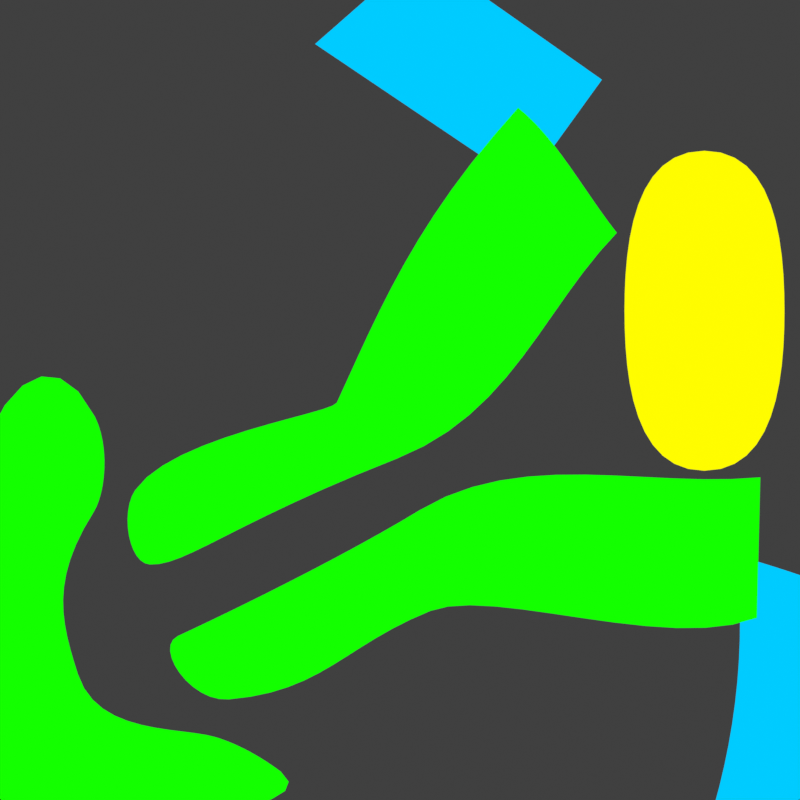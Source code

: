 # Source: sneakers_colors.blend  (saved by Blender 3.6.13; exported with 4.5.12 LTS)
import bpy
from mathutils import Matrix  # noqa: F401  (used for matrix-valued properties, if any)

bpy.ops.wm.read_factory_settings(use_empty=True)
scene = bpy.context.scene
scene.name = 'Scene'

# ---- collections
col_collection = bpy.data.collections.new('Collection'); scene.collection.children.link(col_collection)
col_cam = bpy.data.collections.new('Cam'); scene.collection.children.link(col_cam)
col_refer = bpy.data.collections.new('Refer'); scene.collection.children.link(col_refer)

# ---- materials (node trees are filled in below, after node groups)
mat_green = bpy.data.materials.new('green')
mat_yellow = bpy.data.materials.new('yellow')
mat_blue = bpy.data.materials.new('blue')

# ---- material node trees
mat_green.use_nodes = True; mat_green.node_tree.nodes.clear()
_N = mat_green.node_tree.nodes; _L = mat_green.node_tree.links
n0 = _N.new('ShaderNodeOutputMaterial'); n0.name = 'Material Output'; n0.location = (300, 300)
n1 = _N.new('ShaderNodeRGB'); n1.name = 'RGB'; n1.location = (75, 337)
n1.outputs[0].default_value = (0.006583, 1.0, 0.0, 1.0)
_L.new(n1.outputs[0], n0.inputs[0])
n0.is_active_output = True
mat_yellow.use_nodes = True; mat_yellow.node_tree.nodes.clear()
_N = mat_yellow.node_tree.nodes; _L = mat_yellow.node_tree.links
n0 = _N.new('ShaderNodeOutputMaterial'); n0.name = 'Material Output'; n0.location = (300, 300)
n1 = _N.new('ShaderNodeRGB'); n1.name = 'RGB'; n1.location = (75, 337)
n1.outputs[0].default_value = (1.0, 0.9763, 0.0, 1.0)
_L.new(n1.outputs[0], n0.inputs[0])
n0.is_active_output = True
mat_blue.use_nodes = True; mat_blue.node_tree.nodes.clear()
_N = mat_blue.node_tree.nodes; _L = mat_blue.node_tree.links
n0 = _N.new('ShaderNodeOutputMaterial'); n0.name = 'Material Output'; n0.location = (300, 300)
n1 = _N.new('ShaderNodeRGB'); n1.name = 'RGB'; n1.location = (75, 337)
n1.outputs[0].default_value = (0.0, 0.599, 1.0, 1.0)
_L.new(n1.outputs[0], n0.inputs[0])
n0.is_active_output = True

# ---- world
world_world = bpy.data.worlds.new('World'); scene.world = world_world
world_world.use_nodes = True; world_world.node_tree.nodes.clear()
_N = world_world.node_tree.nodes; _L = world_world.node_tree.links
n0 = _N.new('ShaderNodeOutputWorld'); n0.name = 'World Output'; n0.location = (300, 300)
n1 = _N.new('ShaderNodeBackground'); n1.name = 'Background'; n1.location = (10, 300)
n1.inputs[0].default_value = (0.05088, 0.05088, 0.05088, 1.0)
_L.new(n1.outputs[0], n0.inputs[0])
n0.is_active_output = True
world_world.color = (0.05088, 0.05088, 0.05088)
world_world.use_sun_shadow = False
world_world.sun_shadow_jitter_overblur = 0.0

# ---- cameras
cam_camera = bpy.data.cameras.new('Camera')
cam_camera.type = 'ORTHO'
cam_camera.clip_end = 100.0
cam_camera.ortho_scale = 5.0

# ---- curves / text
cu_beziercircle = bpy.data.curves.new('BezierCircle', 'CURVE')
cu_beziercircle.dimensions = '2D'
_sp = cu_beziercircle.splines.new('BEZIER'); _sp.bezier_points.add(5)
_sp.bezier_points.foreach_set('co', [-0.3951, -0.01709, 0.0, 0.7382, 1.827, 0.0, 1.355, 1.045, 0.0, -0.01847, -0.3657, 0.0, -1.563, -1.028, 0.0, -1.655, -0.5632, 0.0])
_sp.bezier_points.foreach_set('handle_left', [-0.4266, -0.08526, 0.0, 0.08719, 1.11, 0.0, 1.149, 1.306, 0.0, 0.697, -0.08494, 0.0, -1.343, -1.039, 0.0, -1.75, -0.7028, 0.0])
_sp.bezier_points.foreach_set('handle_right', [-0.1317, 0.5528, 0.0, 0.971, 1.645, 0.0, 0.8971, 0.5746, 0.0, -1.056, -0.7727, 0.0, -1.695, -1.022, 0.0, -1.425, -0.2256, 0.0])
for _p, _l, _r in zip(_sp.bezier_points, ['ALIGNED', 'FREE', 'VECTOR', 'ALIGNED', 'ALIGNED', 'ALIGNED'], ['ALIGNED', 'FREE', 'VECTOR', 'ALIGNED', 'ALIGNED', 'ALIGNED']): _p.handle_left_type = _l; _p.handle_right_type = _r
_sp.order_u = 0
_sp.order_v = 0
_sp.use_cyclic_u = True
cu_beziercircle.materials.append(mat_green)
cu_beziercircle.use_path = True
cu_beziercircle.fill_mode = 'BOTH'
cu_beziercircle_001 = bpy.data.curves.new('BezierCircle.001', 'CURVE')
cu_beziercircle_001.dimensions = '2D'
_sp = cu_beziercircle_001.splines.new('BEZIER'); _sp.bezier_points.add(5)
_sp.bezier_points.foreach_set('co', [0.1234, -0.6883, 0.0, 2.252, -0.4833, 0.0, 2.231, -1.362, 0.0, 0.1905, -1.318, 0.0, -1.07, -1.871, 0.0, -1.388, -1.475, 0.0])
_sp.bezier_points.foreach_set('handle_left', [-0.3519, -0.9781, 0.0, 1.543, -0.5516, 0.0, 2.238, -1.069, 0.0, 0.5786, -1.163, 0.0, -0.479, -1.822, 0.0, -1.541, -1.545, 0.0])
_sp.bezier_points.foreach_set('handle_right', [0.7567, -0.3021, 0.0, 2.245, -0.7762, 0.0, 1.664, -1.579, 0.0, -0.3484, -1.533, 0.0, -1.311, -1.891, 0.0, -1.061, -1.324, 0.0])
for _p, _l, _r in zip(_sp.bezier_points, ['ALIGNED', 'VECTOR', 'VECTOR', 'ALIGNED', 'ALIGNED', 'ALIGNED'], ['ALIGNED', 'VECTOR', 'FREE', 'ALIGNED', 'ALIGNED', 'ALIGNED']): _p.handle_left_type = _l; _p.handle_right_type = _r
_sp.order_u = 0
_sp.order_v = 0
_sp.use_cyclic_u = True
cu_beziercircle_001.materials.append(mat_green)
cu_beziercircle_001.use_path = True
cu_beziercircle_001.fill_mode = 'BOTH'
cu_beziercircle_002 = bpy.data.curves.new('BezierCircle.002', 'CURVE')
cu_beziercircle_002.dimensions = '2D'
_sp = cu_beziercircle_002.splines.new('BEZIER'); _sp.bezier_points.add(5)
_sp.bezier_points.foreach_set('co', [-1.915, -0.7006, 0.0, -2.013, -1.714, 0.0, -1.149, -2.108, 0.0, -0.7455, -2.322, 0.0, -2.641, -2.539, 0.0, -1.907, -0.1039, 0.0])
_sp.bezier_points.foreach_set('handle_left', [-1.842, -0.5852, 0.0, -2.115, -1.392, 0.0, -1.367, -2.04, 0.0, -0.8591, -2.237, 0.0, -2.01, -2.732, 0.0, -2.294, 0.6711, 0.0])
_sp.bezier_points.foreach_set('handle_right', [-2.19, -1.133, 0.0, -1.89, -2.1, 0.0, -0.9981, -2.155, 0.0, -0.3889, -2.587, 0.0, -3.045, -0.3746, 0.0, -1.812, -0.2947, 0.0])
for _p, _l, _r in zip(_sp.bezier_points, ['ALIGNED', 'ALIGNED', 'ALIGNED', 'ALIGNED', 'FREE', 'ALIGNED'], ['ALIGNED', 'ALIGNED', 'ALIGNED', 'ALIGNED', 'FREE', 'ALIGNED']): _p.handle_left_type = _l; _p.handle_right_type = _r
_sp.order_u = 0
_sp.order_v = 0
_sp.use_cyclic_u = True
cu_beziercircle_002.materials.append(mat_green)
cu_beziercircle_002.use_path = True
cu_beziercircle_002.fill_mode = 'BOTH'
cu_beziercircle_003 = bpy.data.curves.new('BezierCircle.003', 'CURVE')
cu_beziercircle_003.dimensions = '2D'
_sp = cu_beziercircle_003.splines.new('BEZIER'); _sp.bezier_points.add(3)
_sp.bezier_points.foreach_set('co', [1.403, 0.5578, 0.0, 1.903, 1.558, 0.0, 2.403, 0.5578, 0.0, 1.903, -0.4422, 0.0])
_sp.bezier_points.foreach_set('handle_left', [1.403, 0.1213, 0.0, 1.467, 1.558, 0.0, 2.403, 0.9942, 0.0, 2.339, -0.4422, 0.0])
_sp.bezier_points.foreach_set('handle_right', [1.403, 0.9942, 0.0, 2.339, 1.558, 0.0, 2.403, 0.1213, 0.0, 1.467, -0.4422, 0.0])
for _p, _l, _r in zip(_sp.bezier_points, ['AUTO', 'AUTO', 'AUTO', 'AUTO'], ['AUTO', 'AUTO', 'AUTO', 'AUTO']): _p.handle_left_type = _l; _p.handle_right_type = _r
_sp.order_u = 0
_sp.order_v = 0
_sp.use_cyclic_u = True
cu_beziercircle_003.materials.append(mat_yellow)
cu_beziercircle_003.use_path = True
cu_beziercircle_003.fill_mode = 'BOTH'
cu_beziercircle_004 = bpy.data.curves.new('BezierCircle.004', 'CURVE')
cu_beziercircle_004.dimensions = '2D'
_sp = cu_beziercircle_004.splines.new('BEZIER'); _sp.bezier_points.add(3)
_sp.bezier_points.foreach_set('co', [-0.5306, 2.225, 0.0, 0.1259, 2.801, 0.0, 1.262, 2.002, 0.0, 0.7831, 1.34, 0.0])
_sp.bezier_points.foreach_set('handle_left', [-0.09267, 1.93, 0.0, -0.09295, 2.609, 0.0, 0.8836, 2.268, 0.0, 0.9429, 1.56, 0.0])
_sp.bezier_points.foreach_set('handle_right', [-0.3118, 2.417, 0.0, 0.5047, 2.535, 0.0, 1.103, 1.781, 0.0, 0.3452, 1.635, 0.0])
for _p, _l, _r in zip(_sp.bezier_points, ['VECTOR', 'VECTOR', 'VECTOR', 'VECTOR'], ['VECTOR', 'VECTOR', 'VECTOR', 'VECTOR']): _p.handle_left_type = _l; _p.handle_right_type = _r
_sp.order_u = 0
_sp.order_v = 0
_sp.use_cyclic_u = True
cu_beziercircle_004.materials.append(mat_blue)
cu_beziercircle_004.use_path = True
cu_beziercircle_004.fill_mode = 'BOTH'
cu_beziercircle_005 = bpy.data.curves.new('BezierCircle.005', 'CURVE')
cu_beziercircle_005.dimensions = '2D'
_sp = cu_beziercircle_005.splines.new('BEZIER'); _sp.bezier_points.add(3)
_sp.bezier_points.foreach_set('co', [2.103, -0.9715, 0.0, 3.007, -1.269, 0.0, 2.854, -2.65, 0.0, 1.96, -2.549, 0.0])
_sp.bezier_points.foreach_set('handle_left', [2.158, -1.497, 0.0, 2.705, -1.17, 0.0, 2.905, -2.19, 0.0, 2.313, -2.583, 0.0])
_sp.bezier_points.foreach_set('handle_right', [2.459, -1.071, 0.0, 2.956, -1.73, 0.0, 2.556, -2.617, 0.0, 2.11, -2.023, 0.0])
for _p, _l, _r in zip(_sp.bezier_points, ['FREE', 'VECTOR', 'VECTOR', 'FREE'], ['FREE', 'VECTOR', 'VECTOR', 'FREE']): _p.handle_left_type = _l; _p.handle_right_type = _r
_sp.order_u = 0
_sp.order_v = 0
_sp.use_cyclic_u = True
cu_beziercircle_005.materials.append(mat_blue)
cu_beziercircle_005.use_path = True
cu_beziercircle_005.fill_mode = 'BOTH'

# ---- objects
ob_beziercircle = bpy.data.objects.new('BezierCircle', cu_beziercircle)
ob_beziercircle_001 = bpy.data.objects.new('BezierCircle.001', cu_beziercircle_001)
ob_beziercircle_002 = bpy.data.objects.new('BezierCircle.002', cu_beziercircle_002)
ob_beziercircle_003 = bpy.data.objects.new('BezierCircle.003', cu_beziercircle_003)
ob_beziercircle_004 = bpy.data.objects.new('BezierCircle.004', cu_beziercircle_004)
ob_beziercircle_005 = bpy.data.objects.new('BezierCircle.005', cu_beziercircle_005)
ob_camera = bpy.data.objects.new('Camera', cam_camera)
ob_empty = bpy.data.objects.new('Empty', None)

# ---- transforms, parenting, visibility, modifiers, constraints
ob_beziercircle.location = (0.0, 0.0, 0.0)
ob_beziercircle_001.location = (0.0, 0.0, 0.0)
ob_beziercircle_002.location = (0.0, 0.0, 0.0)
ob_beziercircle_003.location = (0.0, 0.0, 0.0)
ob_beziercircle_004.location = (0.0, 0.0, -0.3)
ob_beziercircle_005.location = (0.0, 0.0, -0.3)
ob_camera.location = (0.0, 0.0, 10.0)
ob_camera.lock_rotations_4d = False
ob_camera.empty_display_type = 'ARROWS'
ob_camera.color = (0.0, 0.0, 0.0, 0.0)
ob_camera.display_type = 'WIRE'
ob_camera.lineart.crease_threshold = 0.0
ob_empty.location = (0.0, 0.0, -1.0)
ob_empty.empty_display_type = 'IMAGE'
ob_empty.empty_display_size = 5.0
ob_empty.use_empty_image_alpha = True
ob_empty.color = (1.0, 1.0, 1.0, 0.6477)

# ---- collection membership
col_collection.objects.link(ob_beziercircle)
col_collection.objects.link(ob_beziercircle_001)
col_collection.objects.link(ob_beziercircle_002)
col_collection.objects.link(ob_beziercircle_003)
col_collection.objects.link(ob_beziercircle_004)
col_collection.objects.link(ob_beziercircle_005)
col_cam.objects.link(ob_camera)
col_refer.objects.link(ob_empty)

# ---- scene / render settings (as saved in the file)
scene.camera = ob_camera
scene.frame_start = 1; scene.frame_end = 250; scene.frame_set(1)
scene.render.engine = 'CYCLES'
scene.render.resolution_x = 1024
scene.render.resolution_y = 1024
scene.render.film_transparent = True
scene.cycles.sampling_pattern = 'TABULATED_SOBOL'
scene.view_settings.view_transform = 'Standard'
bpy.context.view_layer.update()

# ---- added for rendering (the .blend has no usable light): sun
light_auto_sun = bpy.data.lights.new('AutoSun', 'SUN')
light_auto_sun.energy = 3.0
light_auto_sun.angle = 0.0523599
ob_auto_sun = bpy.data.objects.new('AutoSun', light_auto_sun)
scene.collection.objects.link(ob_auto_sun)
ob_auto_sun.rotation_euler = (0.872665, 0.174533, 0.523599)
bpy.context.view_layer.update()
